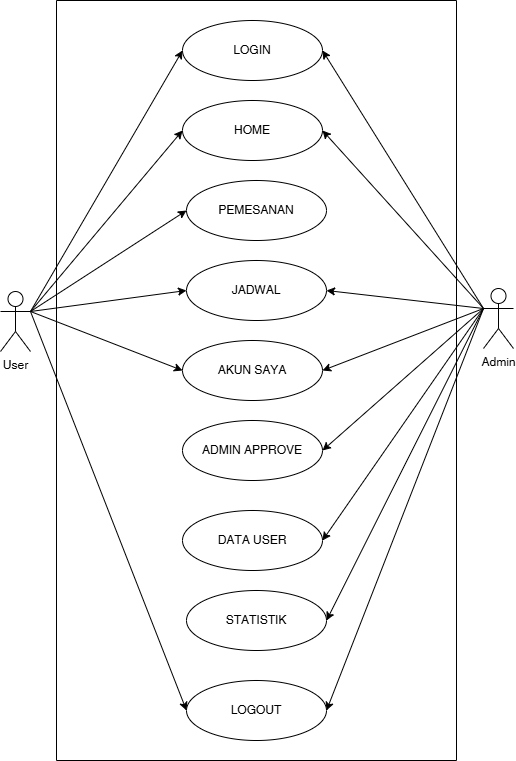

The diagram above was exported from draw.io. Its source (the exported page's mxGraphModel, read from the mxfile embedded in the PNG):
<mxGraphModel dx="880" dy="468" grid="1" gridSize="10" guides="1" tooltips="1" connect="1" arrows="1" fold="1" page="1" pageScale="1" pageWidth="827" pageHeight="1169" math="0" shadow="0">
  <root>
    <mxCell id="0" />
    <mxCell id="1" parent="0" />
    <mxCell id="syNO7cHhoXuJqhXZKZmb-1" style="edgeStyle=none;rounded=0;orthogonalLoop=1;jettySize=auto;html=1;exitX=1;exitY=0.3333333333333333;exitDx=0;exitDy=0;exitPerimeter=0;entryX=0;entryY=0.5;entryDx=0;entryDy=0;" parent="1" source="DTddvDmsr2ElWg2jSrg7-1" target="DTddvDmsr2ElWg2jSrg7-4" edge="1">
      <mxGeometry relative="1" as="geometry" />
    </mxCell>
    <mxCell id="syNO7cHhoXuJqhXZKZmb-2" style="edgeStyle=none;rounded=0;orthogonalLoop=1;jettySize=auto;html=1;exitX=1;exitY=0.3333333333333333;exitDx=0;exitDy=0;exitPerimeter=0;entryX=0;entryY=0.5;entryDx=0;entryDy=0;" parent="1" source="DTddvDmsr2ElWg2jSrg7-1" target="DTddvDmsr2ElWg2jSrg7-5" edge="1">
      <mxGeometry relative="1" as="geometry" />
    </mxCell>
    <mxCell id="syNO7cHhoXuJqhXZKZmb-3" style="edgeStyle=none;rounded=0;orthogonalLoop=1;jettySize=auto;html=1;exitX=1;exitY=0.3333333333333333;exitDx=0;exitDy=0;exitPerimeter=0;entryX=0;entryY=0.5;entryDx=0;entryDy=0;" parent="1" source="DTddvDmsr2ElWg2jSrg7-1" target="DTddvDmsr2ElWg2jSrg7-6" edge="1">
      <mxGeometry relative="1" as="geometry" />
    </mxCell>
    <mxCell id="syNO7cHhoXuJqhXZKZmb-4" style="edgeStyle=none;rounded=0;orthogonalLoop=1;jettySize=auto;html=1;exitX=1;exitY=0.3333333333333333;exitDx=0;exitDy=0;exitPerimeter=0;entryX=0;entryY=0.5;entryDx=0;entryDy=0;" parent="1" source="DTddvDmsr2ElWg2jSrg7-1" target="DTddvDmsr2ElWg2jSrg7-7" edge="1">
      <mxGeometry relative="1" as="geometry" />
    </mxCell>
    <mxCell id="syNO7cHhoXuJqhXZKZmb-5" style="edgeStyle=none;rounded=0;orthogonalLoop=1;jettySize=auto;html=1;exitX=1;exitY=0.3333333333333333;exitDx=0;exitDy=0;exitPerimeter=0;entryX=0;entryY=0.5;entryDx=0;entryDy=0;" parent="1" source="DTddvDmsr2ElWg2jSrg7-1" target="DTddvDmsr2ElWg2jSrg7-11" edge="1">
      <mxGeometry relative="1" as="geometry" />
    </mxCell>
    <mxCell id="syNO7cHhoXuJqhXZKZmb-6" style="edgeStyle=none;rounded=0;orthogonalLoop=1;jettySize=auto;html=1;exitX=1;exitY=0.3333333333333333;exitDx=0;exitDy=0;exitPerimeter=0;entryX=0;entryY=0.5;entryDx=0;entryDy=0;" parent="1" source="DTddvDmsr2ElWg2jSrg7-1" target="DTddvDmsr2ElWg2jSrg7-25" edge="1">
      <mxGeometry relative="1" as="geometry" />
    </mxCell>
    <mxCell id="DTddvDmsr2ElWg2jSrg7-1" value="User" style="shape=umlActor;verticalLabelPosition=bottom;verticalAlign=top;html=1;outlineConnect=0;" parent="1" vertex="1">
      <mxGeometry x="144" y="381" width="30" height="60" as="geometry" />
    </mxCell>
    <mxCell id="syNO7cHhoXuJqhXZKZmb-7" style="edgeStyle=none;rounded=0;orthogonalLoop=1;jettySize=auto;html=1;exitX=0;exitY=0.3333333333333333;exitDx=0;exitDy=0;exitPerimeter=0;entryX=1;entryY=0.5;entryDx=0;entryDy=0;" parent="1" source="DTddvDmsr2ElWg2jSrg7-2" target="DTddvDmsr2ElWg2jSrg7-4" edge="1">
      <mxGeometry relative="1" as="geometry" />
    </mxCell>
    <mxCell id="syNO7cHhoXuJqhXZKZmb-8" style="edgeStyle=none;rounded=0;orthogonalLoop=1;jettySize=auto;html=1;exitX=0;exitY=0.3333333333333333;exitDx=0;exitDy=0;exitPerimeter=0;entryX=1;entryY=0.5;entryDx=0;entryDy=0;" parent="1" source="DTddvDmsr2ElWg2jSrg7-2" target="DTddvDmsr2ElWg2jSrg7-11" edge="1">
      <mxGeometry relative="1" as="geometry" />
    </mxCell>
    <mxCell id="syNO7cHhoXuJqhXZKZmb-9" style="edgeStyle=none;rounded=0;orthogonalLoop=1;jettySize=auto;html=1;exitX=0;exitY=0.3333333333333333;exitDx=0;exitDy=0;exitPerimeter=0;entryX=1;entryY=0.5;entryDx=0;entryDy=0;" parent="1" source="DTddvDmsr2ElWg2jSrg7-2" target="DTddvDmsr2ElWg2jSrg7-12" edge="1">
      <mxGeometry relative="1" as="geometry" />
    </mxCell>
    <mxCell id="syNO7cHhoXuJqhXZKZmb-10" style="edgeStyle=none;rounded=0;orthogonalLoop=1;jettySize=auto;html=1;exitX=0;exitY=0.3333333333333333;exitDx=0;exitDy=0;exitPerimeter=0;entryX=1;entryY=0.5;entryDx=0;entryDy=0;" parent="1" source="DTddvDmsr2ElWg2jSrg7-2" target="DTddvDmsr2ElWg2jSrg7-13" edge="1">
      <mxGeometry relative="1" as="geometry" />
    </mxCell>
    <mxCell id="syNO7cHhoXuJqhXZKZmb-11" style="edgeStyle=none;rounded=0;orthogonalLoop=1;jettySize=auto;html=1;exitX=0;exitY=0.3333333333333333;exitDx=0;exitDy=0;exitPerimeter=0;entryX=1;entryY=0.5;entryDx=0;entryDy=0;" parent="1" source="DTddvDmsr2ElWg2jSrg7-2" target="DTddvDmsr2ElWg2jSrg7-10" edge="1">
      <mxGeometry relative="1" as="geometry" />
    </mxCell>
    <mxCell id="syNO7cHhoXuJqhXZKZmb-12" style="edgeStyle=none;rounded=0;orthogonalLoop=1;jettySize=auto;html=1;exitX=0;exitY=0.3333333333333333;exitDx=0;exitDy=0;exitPerimeter=0;entryX=1;entryY=0.5;entryDx=0;entryDy=0;" parent="1" source="DTddvDmsr2ElWg2jSrg7-2" target="DTddvDmsr2ElWg2jSrg7-25" edge="1">
      <mxGeometry relative="1" as="geometry" />
    </mxCell>
    <mxCell id="syNO7cHhoXuJqhXZKZmb-13" style="edgeStyle=none;rounded=0;orthogonalLoop=1;jettySize=auto;html=1;exitX=0;exitY=0.3333333333333333;exitDx=0;exitDy=0;exitPerimeter=0;entryX=1;entryY=0.5;entryDx=0;entryDy=0;" parent="1" source="DTddvDmsr2ElWg2jSrg7-2" target="DTddvDmsr2ElWg2jSrg7-5" edge="1">
      <mxGeometry relative="1" as="geometry" />
    </mxCell>
    <mxCell id="hbfgnvsw-u-EuJ_-ZK5W-2" style="edgeStyle=none;rounded=0;orthogonalLoop=1;jettySize=auto;html=1;exitX=0;exitY=0.3333333333333333;exitDx=0;exitDy=0;exitPerimeter=0;entryX=1;entryY=0.5;entryDx=0;entryDy=0;" edge="1" parent="1" source="DTddvDmsr2ElWg2jSrg7-2" target="DTddvDmsr2ElWg2jSrg7-7">
      <mxGeometry relative="1" as="geometry" />
    </mxCell>
    <mxCell id="DTddvDmsr2ElWg2jSrg7-2" value="Admin" style="shape=umlActor;verticalLabelPosition=bottom;verticalAlign=top;html=1;outlineConnect=0;" parent="1" vertex="1">
      <mxGeometry x="627" y="378" width="30" height="60" as="geometry" />
    </mxCell>
    <mxCell id="DTddvDmsr2ElWg2jSrg7-4" value="LOGIN" style="ellipse;whiteSpace=wrap;html=1;" parent="1" vertex="1">
      <mxGeometry x="326" y="110" width="140" height="60" as="geometry" />
    </mxCell>
    <mxCell id="DTddvDmsr2ElWg2jSrg7-5" value="HOME" style="ellipse;whiteSpace=wrap;html=1;" parent="1" vertex="1">
      <mxGeometry x="326" y="190" width="140" height="60" as="geometry" />
    </mxCell>
    <mxCell id="DTddvDmsr2ElWg2jSrg7-6" value="PEMESANAN" style="ellipse;whiteSpace=wrap;html=1;" parent="1" vertex="1">
      <mxGeometry x="330" y="270" width="140" height="60" as="geometry" />
    </mxCell>
    <mxCell id="DTddvDmsr2ElWg2jSrg7-7" value="JADWAL" style="ellipse;whiteSpace=wrap;html=1;" parent="1" vertex="1">
      <mxGeometry x="330" y="350" width="140" height="60" as="geometry" />
    </mxCell>
    <mxCell id="DTddvDmsr2ElWg2jSrg7-11" value="AKUN SAYA" style="ellipse;whiteSpace=wrap;html=1;" parent="1" vertex="1">
      <mxGeometry x="326" y="430" width="140" height="60" as="geometry" />
    </mxCell>
    <mxCell id="DTddvDmsr2ElWg2jSrg7-12" value="ADMIN APPROVE" style="ellipse;whiteSpace=wrap;html=1;" parent="1" vertex="1">
      <mxGeometry x="326" y="510" width="140" height="60" as="geometry" />
    </mxCell>
    <mxCell id="DTddvDmsr2ElWg2jSrg7-13" value="DATA USER" style="ellipse;whiteSpace=wrap;html=1;" parent="1" vertex="1">
      <mxGeometry x="326" y="600" width="140" height="60" as="geometry" />
    </mxCell>
    <mxCell id="DTddvDmsr2ElWg2jSrg7-17" value="" style="swimlane;startSize=0;" parent="1" vertex="1">
      <mxGeometry x="200" y="90" width="400" height="760" as="geometry" />
    </mxCell>
    <mxCell id="DTddvDmsr2ElWg2jSrg7-25" value="LOGOUT" style="ellipse;whiteSpace=wrap;html=1;" parent="DTddvDmsr2ElWg2jSrg7-17" vertex="1">
      <mxGeometry x="130" y="680" width="140" height="60" as="geometry" />
    </mxCell>
    <mxCell id="DTddvDmsr2ElWg2jSrg7-10" value="STATISTIK" style="ellipse;whiteSpace=wrap;html=1;" parent="DTddvDmsr2ElWg2jSrg7-17" vertex="1">
      <mxGeometry x="130" y="590" width="140" height="60" as="geometry" />
    </mxCell>
  </root>
</mxGraphModel>